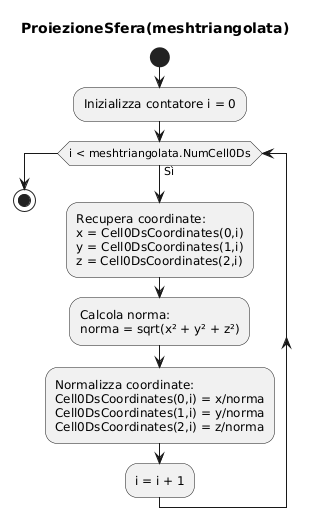

The diagram above was rendered by PlantUML. Its source (embedded in the PNG):
@startuml
title ProiezioneSfera(meshtriangolata)

start

:Inizializza contatore i = 0;
while (i < meshtriangolata.NumCell0Ds) is (Sì)
  :Recupera coordinate:
  x = Cell0DsCoordinates(0,i)
  y = Cell0DsCoordinates(1,i)
  z = Cell0DsCoordinates(2,i);

  :Calcola norma:
  norma = sqrt(x² + y² + z²);

  :Normalizza coordinate:
  Cell0DsCoordinates(0,i) = x/norma
  Cell0DsCoordinates(1,i) = y/norma
  Cell0DsCoordinates(2,i) = z/norma;

  :i = i + 1;
endwhile

stop
@enduml